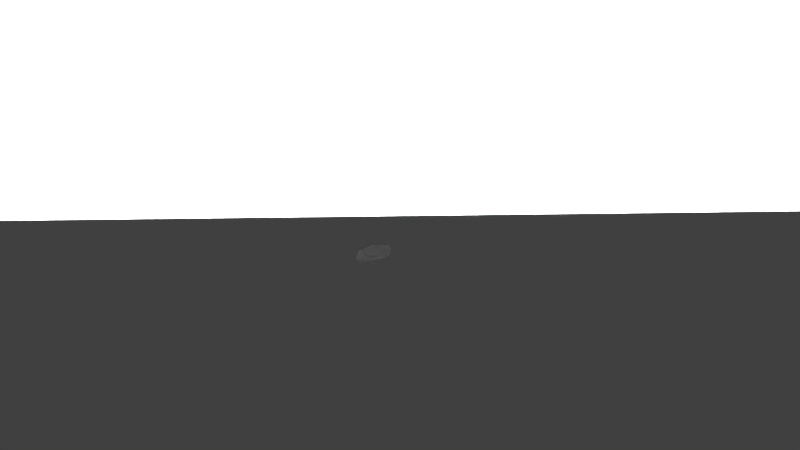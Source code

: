 # Source: indicator-roll.blend  (saved by Blender 2.76.0; exported with 4.5.12 LTS)
import bpy
from mathutils import Matrix  # noqa: F401  (used for matrix-valued properties, if any)

bpy.ops.wm.read_factory_settings(use_empty=True)
scene = bpy.context.scene
scene.name = 'Scene'

# ---- collections
col_collection_1 = bpy.data.collections.new('Collection 1'); scene.collection.children.link(col_collection_1)

# ---- materials (node trees are filled in below, after node groups)
mat_glassmat = bpy.data.materials.new('glassMat')
mat_glassmat.alpha_threshold = 0.0
mat_glassmat.use_transparent_shadow = False
mat_glassmat.roughness = 0.5
mat_lightmat = bpy.data.materials.new('lightMat')
mat_lightmat.alpha_threshold = 0.0
mat_lightmat.use_transparent_shadow = False
mat_lightmat.diffuse_color = (1.0, 1.0, 1.0, 1.0)
mat_lightmat.roughness = 0.5
mat_mountmat = bpy.data.materials.new('mountMat')
mat_mountmat.alpha_threshold = 0.0
mat_mountmat.use_transparent_shadow = False
mat_mountmat.roughness = 0.5

# ---- node groups
ng_auto_smooth = bpy.data.node_groups.new('Auto Smooth', 'GeometryNodeTree')
_s = ng_auto_smooth.interface.new_socket(name='Geometry', in_out='OUTPUT', socket_type='NodeSocketGeometry')
_s = ng_auto_smooth.interface.new_socket(name='Geometry', in_out='INPUT', socket_type='NodeSocketGeometry')
_s = ng_auto_smooth.interface.new_socket(name='Angle', in_out='INPUT', socket_type='NodeSocketFloat')
_s.subtype = 'ANGLE'
_s.min_value = 0.0
_s.max_value = 3.142
ng_auto_smooth.is_modifier = True
_N = ng_auto_smooth.nodes; _L = ng_auto_smooth.links
n0 = _N.new('NodeGroupOutput'); n0.name = 'Group Output'; n0.location = (480, -100)
n1 = _N.new('NodeGroupInput'); n1.name = 'Group Input'; n1.location = (-420, -300)
n2 = _N.new('NodeGroupInput'); n2.name = 'Group Input.001'; n2.location = (-60, -100)
n3 = _N.new('GeometryNodeSetShadeSmooth'); n3.name = 'Set Shade Smooth'; n3.location = (120, -100)
n3.domain = 'EDGE'
n4 = _N.new('GeometryNodeSetShadeSmooth'); n4.name = 'Set Shade Smooth.001'; n4.location = (300, -100)
n5 = _N.new('GeometryNodeInputMeshEdgeAngle'); n5.name = 'Edge Angle'; n5.location = (-420, -220)
n6 = _N.new('GeometryNodeInputEdgeSmooth'); n6.name = 'Is Edge Smooth'; n6.location = (-60, -160)
n7 = _N.new('GeometryNodeInputShadeSmooth'); n7.name = 'Is Face Smooth'; n7.location = (-240, -340)
n8 = _N.new('FunctionNodeBooleanMath'); n8.name = 'Boolean Math'; n8.location = (-60, -220)
n9 = _N.new('FunctionNodeCompare'); n9.name = 'Compare'; n9.location = (-240, -180)
n9.operation = 'LESS_EQUAL'
_L.new(n5.outputs[0], n9.inputs[0])
_L.new(n4.outputs[0], n0.inputs[0])
_L.new(n1.outputs[1], n9.inputs[1])
_L.new(n9.outputs[0], n8.inputs[0])
_L.new(n7.outputs[0], n8.inputs[1])
_L.new(n2.outputs[0], n3.inputs[0])
_L.new(n6.outputs[0], n3.inputs[1])
_L.new(n3.outputs[0], n4.inputs[0])
_L.new(n8.outputs[0], n3.inputs[2])
n0.is_active_output = True

# ---- material node trees

# ---- world
world_world = bpy.data.worlds.new('World'); scene.world = world_world
world_world.color = (0.05088, 0.05088, 0.05088)
world_world.use_sun_shadow = False
world_world.sun_shadow_jitter_overblur = 0.0
world_world.cycles.sampling_method = 'MANUAL'
world_world.cycles.sample_map_resolution = 256

# ---- cameras
cam_camera = bpy.data.cameras.new('Camera')
cam_camera.clip_end = 100.0
cam_camera.lens = 35.0
cam_camera.sensor_width = 32.0
cam_camera.sensor_height = 18.0
cam_camera.ortho_scale = 7.314
cam_camera.dof.focus_distance = 0.0
cam_camera.dof.aperture_fstop = 128.0

# ---- lights
light_lamp = bpy.data.lights.new('Lamp', 'POINT')
light_lamp.transmission_factor = 0.0
light_lamp.cutoff_distance = 30.0
light_lamp.energy = 100.0
light_lamp.shadow_buffer_clip_start = 1.001
light_lamp.shadow_soft_size = 0.1
light_lamp.shadow_maximum_resolution = 0.006
light_lamp.use_absolute_resolution = True
light_lamp.cycles.use_multiple_importance_sampling = False

# ---- meshes
me_cylinder_003 = bpy.data.meshes.new('Cylinder.003')
me_cylinder_003.from_pydata([(-0.01487, -0.7498, 0.3), (-0.3019, -0.6927, 0.3), (-0.5452, -0.5301, 0.3), (-0.7078, -0.2868, 0.3), (-0.7649, 0.0001977, 0.3), (-0.7078, 0.2872, 0.3), (-0.5452, 0.5305, 0.3), (-0.3019, 0.6931, 0.3), (-0.01487, 0.7502, 0.3), (0.2721, 0.6931, 0.3), (0.5155, 0.5305, 0.3), (0.678, 0.2872, 0.3), (0.7351, 0.0001976, 0.3), (0.678, -0.2868, 0.3), (0.5155, -0.5301, 0.3), (0.2721, -0.6927, 0.3)], [], [(15, 14, 13, 12, 11, 10, 9, 8, 7, 6, 5, 4, 3, 2, 1, 0)])
me_cylinder_003.polygons.foreach_set('use_smooth', [True] * 1)
me_cylinder_003.materials.append(mat_glassmat)
me_cylinder_003.use_remesh_preserve_volume = False
me_cylinder_003.use_remesh_preserve_attributes = False
me_cylinder_003.use_mirror_vertex_groups = False
me_cylinder_003.update()
me_cylinder_002 = bpy.data.meshes.new('Cylinder.002')
me_cylinder_002.from_pydata([(-0.01487, 0.7502, 0.2236), (0.2721, 0.6931, 0.2236), (0.5155, 0.5305, 0.2236), (-0.3019, 0.6931, 0.2236), (-0.5452, 0.5305, 0.2236), (-0.7078, 0.2872, 0.2236), (-0.7649, 0.0001977, 0.2236), (-0.7078, -0.2868, 0.2236), (-0.5452, -0.5301, 0.2236), (-0.3019, -0.6927, 0.2236), (-0.01487, -0.7498, 0.2236), (0.2721, -0.6927, 0.2236), (0.5155, -0.5301, 0.2236), (0.678, -0.2868, 0.2236), (0.7351, 0.0001976, 0.2236), (0.678, 0.2872, 0.2236)], [], [(0, 3, 4, 5, 6, 7, 8, 9, 10, 11, 12, 13, 14, 15, 2, 1)])
me_cylinder_002.polygons.foreach_set('use_smooth', [True] * 1)
_uv = me_cylinder_002.uv_layers.new(name='UVMap')
_uv.uv.foreach_set('vector', [0.1084, 0.4618, 0.03805, 0.3915, 0.0, 0.2997, 0.0, 0.2002, 0.03805, 0.1084, 0.1084, 0.03805, 0.2002, 0.0, 0.2997, 2.98e-08, 0.3915, 0.03805, 0.4618, 0.1084, 0.4999, 0.2002, 0.4999, 0.2997, 0.4618, 0.3915, 0.3915, 0.4618, 0.2997, 0.4999, 0.2002, 0.4999])
me_cylinder_002.materials.append(mat_lightmat)
me_cylinder_002.use_remesh_preserve_volume = False
me_cylinder_002.use_remesh_preserve_attributes = False
me_cylinder_002.use_mirror_vertex_groups = False
me_cylinder_002.update()
me_cylinder_001 = bpy.data.meshes.new('Cylinder.001')
me_cylinder_001.from_pydata([(0.0, 0.75, -0.3), (0.0, 0.75, 0.3), (0.287, 0.6929, -0.3), (0.287, 0.6929, 0.3), (0.5303, 0.5303, -0.3), (0.5303, 0.5303, 0.3), (0.6929, 0.287, -0.3), (0.6929, 0.287, 0.3), (0.75, -3.278e-08, -0.3), (0.75, -3.278e-08, 0.3), (0.6929, -0.287, -0.3), (0.6929, -0.287, 0.3), (0.5303, -0.5303, -0.3), (0.5303, -0.5303, 0.3), (0.287, -0.6929, -0.3), (0.287, -0.6929, 0.3), (1.132e-07, -0.75, -0.3), (1.132e-07, -0.75, 0.3), (-0.287, -0.6929, -0.3), (-0.287, -0.6929, 0.3), (-0.5303, -0.5303, -0.3), (-0.5303, -0.5303, 0.3), (-0.6929, -0.287, -0.3), (-0.6929, -0.287, 0.3), (-0.75, 8.944e-09, -0.3), (-0.75, 8.944e-09, 0.3), (-0.6929, 0.287, -0.3), (-0.6929, 0.287, 0.3), (-0.5303, 0.5303, -0.3), (-0.5303, 0.5303, 0.3), (-0.287, 0.6929, -0.3), (-0.287, 0.6929, 0.3)], [], [(0, 1, 3, 2), (2, 3, 5, 4), (4, 5, 7, 6), (6, 7, 9, 8), (8, 9, 11, 10), (10, 11, 13, 12), (12, 13, 15, 14), (14, 15, 17, 16), (16, 17, 19, 18), (18, 19, 21, 20), (20, 21, 23, 22), (22, 23, 25, 24), (24, 25, 27, 26), (26, 27, 29, 28), (3, 1, 31, 29, 27, 25, 23, 21, 19, 17, 15, 13, 11, 9, 7, 5), (30, 31, 1, 0), (28, 29, 31, 30), (0, 2, 4, 6, 8, 10, 12, 14, 16, 18, 20, 22, 24, 26, 28, 30)])
me_cylinder_001.use_remesh_preserve_volume = False
me_cylinder_001.use_remesh_preserve_attributes = False
me_cylinder_001.use_mirror_vertex_groups = False
me_cylinder_001.update()
me_cylinder = bpy.data.meshes.new('Cylinder')
me_cylinder.from_pydata([(0.0, 1.0, -0.3), (0.0, 1.0, 0.3), (0.3827, 0.9239, 0.3), (0.3827, 0.9239, -0.3), (-0.3827, 0.9239, -0.3), (-0.3827, 0.9239, 0.3), (-0.7071, 0.7071, 0.3), (-0.9239, 0.3827, 0.3), (-1.0, 1.192e-08, 0.3), (-0.9239, -0.3827, 0.3), (-0.7071, -0.7071, 0.3), (-0.3827, -0.9239, 0.3), (1.51e-07, -1.0, 0.3), (-0.01487, -0.7498, 0.3), (-0.3019, -0.6927, 0.3), (-0.5452, -0.5301, 0.3), (-0.7078, -0.2868, 0.3), (-0.7649, 0.0001977, 0.3), (-0.7078, 0.2872, 0.3), (-0.5452, 0.5305, 0.3), (-0.3019, 0.6931, 0.3), (-0.01487, 0.7502, 0.3), (0.2721, 0.6931, 0.3), (0.5155, 0.5305, 0.3), (0.678, 0.2872, 0.3), (0.7351, 0.0001976, 0.3), (0.678, -0.2868, 0.3), (0.5155, -0.5301, 0.3), (0.2721, -0.6927, 0.3), (0.3827, -0.9239, 0.3), (0.7071, -0.7071, 0.3), (0.9239, -0.3827, 0.3), (1.0, -4.371e-08, 0.3), (0.9239, 0.3827, 0.3), (0.7071, 0.7071, 0.3), (0.7071, 0.7071, -0.3), (-0.7071, 0.7071, -0.3), (-0.9239, 0.3827, -0.3), (-1.0, 1.192e-08, -0.3), (-0.9239, -0.3827, -0.3), (-0.7071, -0.7071, -0.3), (-0.3827, -0.9239, -0.3), (1.51e-07, -1.0, -0.3), (0.3827, -0.9239, -0.3), (0.7071, -0.7071, -0.3), (0.9239, -0.3827, -0.3), (1.0, -4.371e-08, -0.3), (0.9239, 0.3827, -0.3), (-0.01487, 0.7502, 0.2236), (0.2721, 0.6931, 0.2236), (0.5155, 0.5305, 0.2236), (-0.3019, 0.6931, 0.2236), (-0.5452, 0.5305, 0.2236), (-0.7078, 0.2872, 0.2236), (-0.7649, 0.0001977, 0.2236), (-0.7078, -0.2868, 0.2236), (-0.5452, -0.5301, 0.2236), (-0.3019, -0.6927, 0.2236), (-0.01487, -0.7498, 0.2236), (0.2721, -0.6927, 0.2236), (0.5155, -0.5301, 0.2236), (0.678, -0.2868, 0.2236), (0.7351, 0.0001976, 0.2236), (0.678, 0.2872, 0.2236)], [], [(0, 1, 2, 3), (4, 5, 1, 0), (1, 5, 6, 7, 8, 9, 10, 11, 12, 13, 14, 15, 16, 17, 18, 19, 20, 21), (1, 21, 22, 23, 24, 25, 26, 27, 28, 13, 12, 29, 30, 31, 32, 33, 34, 2), (3, 2, 34, 35), (36, 6, 5, 4), (37, 7, 6, 36), (38, 8, 7, 37), (39, 9, 8, 38), (40, 10, 9, 39), (41, 11, 10, 40), (42, 12, 11, 41), (43, 29, 12, 42), (44, 30, 29, 43), (45, 31, 30, 44), (46, 32, 31, 45), (47, 33, 32, 46), (35, 34, 33, 47), (22, 21, 48, 49), (23, 22, 49, 50), (21, 20, 51, 48), (24, 23, 50, 63), (25, 24, 63, 62), (26, 25, 62, 61), (27, 26, 61, 60), (28, 27, 60, 59), (13, 28, 59, 58), (14, 13, 58, 57), (15, 14, 57, 56), (16, 15, 56, 55), (17, 16, 55, 54), (18, 17, 54, 53), (19, 18, 53, 52), (20, 19, 52, 51)])
me_cylinder.polygons.foreach_set('use_smooth', [True] * 34)
_uv = me_cylinder.uv_layers.new(name='UVMap')
_uv.uv.foreach_set('vector', [0.4826, 0.572, 0.3943, 0.572, 0.3943, 0.5174, 0.4826, 0.5174, 0.4826, 0.631, 0.3943, 0.631, 0.3943, 0.572, 0.4826, 0.572, 0.133, 0.5174, 0.1904, 0.5174, 0.2435, 0.54, 0.2841, 0.5818, 0.306, 0.6363, 0.306, 0.6954, 0.2841, 0.75, 0.2435, 0.7918, 0.1904, 0.8144, 0.1854, 0.7768, 0.2252, 0.7598, 0.2556, 0.7285, 0.2721, 0.6876, 0.2721, 0.6433, 0.2556, 0.6023, 0.2252, 0.571, 0.1854, 0.554, 0.1423, 0.554, 0.133, 0.5174, 0.1423, 0.554, 0.1025, 0.571, 0.07209, 0.6023, 0.05562, 0.6433, 0.05562, 0.6876, 0.07209, 0.7285, 0.1025, 0.7598, 0.1423, 0.7768, 0.1854, 0.7768, 0.1904, 0.8144, 0.133, 0.8144, 0.07996, 0.7918, 0.03937, 0.75, 0.0174, 0.6954, 0.0174, 0.6363, 0.03937, 0.5818, 0.07996, 0.54, 0.3943, 0.9792, 0.306, 0.9792, 0.306, 0.9374, 0.3943, 0.9374, 0.4826, 0.6856, 0.3943, 0.6856, 0.3943, 0.631, 0.4826, 0.631, 0.4826, 0.7274, 0.3943, 0.7274, 0.3943, 0.6856, 0.4826, 0.6856, 0.1057, 0.869, 0.0174, 0.869, 0.0174, 0.8144, 0.1057, 0.8144, 0.1057, 0.928, 0.0174, 0.928, 0.0174, 0.869, 0.1057, 0.869, 0.1057, 0.9826, 0.0174, 0.9826, 0.0174, 0.928, 0.1057, 0.928, 0.3943, 0.5592, 0.306, 0.5592, 0.306, 0.5174, 0.3943, 0.5174, 0.3943, 0.6137, 0.306, 0.6137, 0.306, 0.5592, 0.3943, 0.5592, 0.3943, 0.6728, 0.306, 0.6728, 0.306, 0.6137, 0.3943, 0.6137, 0.3943, 0.7274, 0.306, 0.7274, 0.306, 0.6728, 0.3943, 0.6728, 0.3943, 0.7692, 0.306, 0.7692, 0.306, 0.7274, 0.3943, 0.7274, 0.3943, 0.8237, 0.306, 0.8237, 0.306, 0.7692, 0.3943, 0.7692, 0.3943, 0.8828, 0.306, 0.8828, 0.306, 0.8237, 0.3943, 0.8237, 0.3943, 0.9374, 0.306, 0.9374, 0.306, 0.8828, 0.3943, 0.8828, 0.4168, 0.7587, 0.4168, 0.7997, 0.4056, 0.7997, 0.4056, 0.7587, 0.4168, 0.7274, 0.4168, 0.7587, 0.4056, 0.7587, 0.4056, 0.7274, 0.4168, 0.7997, 0.4168, 0.844, 0.4056, 0.844, 0.4056, 0.7997, 0.1057, 0.8553, 0.1057, 0.8144, 0.1169, 0.8144, 0.1169, 0.8553, 0.1057, 0.8996, 0.1057, 0.8553, 0.1169, 0.8553, 0.1169, 0.8996, 0.1057, 0.9405, 0.1057, 0.8996, 0.1169, 0.8996, 0.1169, 0.9405, 0.3943, 0.7587, 0.3943, 0.7274, 0.4056, 0.7274, 0.4056, 0.7587, 0.3943, 0.7997, 0.3943, 0.7587, 0.4056, 0.7587, 0.4056, 0.7997, 0.3943, 0.844, 0.3943, 0.7997, 0.4056, 0.7997, 0.4056, 0.844, 0.3943, 0.8849, 0.3943, 0.844, 0.4056, 0.844, 0.4056, 0.8849, 0.3943, 0.9162, 0.3943, 0.8849, 0.4056, 0.8849, 0.4056, 0.9162, 0.428, 0.8126, 0.428, 0.8536, 0.4168, 0.8536, 0.4168, 0.8126, 0.428, 0.7683, 0.428, 0.8126, 0.4168, 0.8126, 0.4168, 0.7683, 0.428, 0.7274, 0.428, 0.7683, 0.4168, 0.7683, 0.4168, 0.7274, 0.4168, 0.8849, 0.4168, 0.9162, 0.4056, 0.9162, 0.4056, 0.8849, 0.4168, 0.844, 0.4168, 0.8849, 0.4056, 0.8849, 0.4056, 0.844])
me_cylinder.materials.append(mat_mountmat)
me_cylinder.use_remesh_preserve_volume = False
me_cylinder.use_remesh_preserve_attributes = False
me_cylinder.use_mirror_vertex_groups = False
me_cylinder.update()
me_cube = bpy.data.meshes.new('Cube')
me_cube.from_pydata([(-1.0, -1.0, -1.0), (-1.0, -1.0, 1.0), (-1.0, 1.0, -1.0), (-1.0, 1.0, 1.0), (1.0, -1.0, -1.0), (1.0, -1.0, 1.0), (-1.0, -1.0, -1.0), (-1.0, -1.0, 1.0), (-1.0, 1.0, 1.0), (-1.0, 1.0, -1.0), (1.0, -1.0, 1.0), (1.0, -1.0, -1.0), (-2.414, -0.4142, 1.0), (-2.414, -0.4142, -1.0), (-0.4142, -2.414, 1.0), (-0.4142, -2.414, -1.0), (0.5, 1.0, -1.0), (1.0, 0.5, -1.0), (0.6913, 0.9619, -1.0), (0.8536, 0.8536, -1.0), (0.9619, 0.6913, -1.0), (1.0, 0.5, 1.0), (0.5, 1.0, 1.0), (0.9619, 0.6913, 1.0), (0.8536, 0.8536, 1.0), (0.6913, 0.9619, 1.0), (-1.914, -2.414, -1.0), (-2.414, -1.914, -1.0), (-2.061, -2.061, -1.0), (-2.106, -2.376, -1.0), (-2.268, -2.268, -1.0), (-2.376, -2.106, -1.0), (-2.414, -1.914, 1.0), (-1.914, -2.414, 1.0), (-2.061, -2.061, 1.0), (-2.376, -2.106, 1.0), (-2.268, -2.268, 1.0), (-2.106, -2.376, 1.0)], [], [(2, 0, 6, 9), (3, 22, 16, 2), (0, 4, 11, 6), (5, 21, 23, 24, 25, 22, 3, 1), (32, 12, 13, 27), (11, 10, 14, 15), (10, 7, 34, 33, 14), (1, 3, 8, 7), (5, 1, 7, 10), (4, 5, 10, 11), (3, 2, 9, 8), (8, 9, 13, 12), (7, 8, 12, 32, 34), (14, 33, 26, 15), (26, 29, 28), (29, 30, 28), (30, 31, 28), (31, 27, 28), (32, 35, 34), (35, 36, 34), (36, 37, 34), (37, 33, 34), (21, 17, 20, 23), (23, 20, 19, 24), (24, 19, 18, 25), (25, 18, 16, 22), (26, 33, 37, 29), (29, 37, 36, 30), (30, 36, 35, 31), (31, 35, 32, 27), (21, 5, 4, 17)])
me_cube.polygons.foreach_set('use_smooth', [True] * 31)
_uv = me_cube.uv_layers.new(name='UVMap')
_uv.uv.foreach_set('vector', [0.5, 0.0, 0.5, 0.0, 0.5, 0.0, 0.5, 0.0, 0.8566, 0.3333, 0.935, 0.3333, 0.935, 0.5, 0.8566, 0.5, 0.5, 0.0, 0.5, 0.0, 0.5, 0.0, 0.5, 0.0, 0.6477, 0.2673, 0.6477, 0.3923, 0.6449, 0.4082, 0.6369, 0.4217, 0.6249, 0.4308, 0.6108, 0.4339, 0.5, 0.4339, 0.5, 0.2673, 0.9488, 0.3333, 0.8566, 0.3333, 0.8566, 0.1667, 0.9488, 0.1667, 0.8566, 0.2551, 0.7089, 0.2551, 0.7089, 0.08839, 0.8566, 0.08839, 0.7089, 0.2673, 0.6045, 0.1494, 0.6045, 0.02441, 0.6306, 0.0122, 0.7089, 0.1006, 0.5, 0.0, 0.5, 0.0, 0.5, 0.0, 0.5, 0.0, 0.5, 0.0, 0.5, 0.0, 0.5, 0.0, 0.5, 0.0, 0.5, 0.0, 0.5, 0.0, 0.5, 0.0, 0.5, 0.0, 0.5, 0.0, 0.5, 0.0, 0.5, 0.0, 0.5, 0.0, 0.7089, 0.2551, 0.8566, 0.2551, 0.8566, 0.4217, 0.7089, 0.4217, 0.6045, 0.1494, 0.5, 0.2673, 0.5, 0.1006, 0.5783, 0.0122, 0.6045, 0.02441, 0.7089, 0.08839, 0.7089, 0.0, 0.8566, 0.0, 0.8566, 0.08839, 0.6532, 0.2673, 0.6634, 0.2788, 0.6477, 0.2985, 0.6634, 0.2788, 0.6689, 0.2938, 0.6477, 0.2985, 0.6689, 0.2938, 0.6689, 0.31, 0.6477, 0.2985, 0.6689, 0.31, 0.6634, 0.3251, 0.6477, 0.2985, 0.5783, 0.0122, 0.5903, 0.003172, 0.6045, 0.02441, 0.5903, 0.003172, 0.6045, 0.0, 0.6045, 0.02441, 0.6045, 0.0, 0.6186, 0.003172, 0.6045, 0.02441, 0.6186, 0.003172, 0.6306, 0.0122, 0.6045, 0.02441, 0.9488, 0.1667, 0.9488, 0.0, 0.9621, 0.0, 0.9621, 0.1667, 0.9621, 0.1667, 0.9621, 0.0, 0.9765, 2.98e-08, 0.9765, 0.1667, 0.9765, 0.1667, 0.9765, 2.98e-08, 0.9898, 0.0, 0.9898, 0.1667, 0.9898, 0.1667, 0.9898, 0.0, 1.0, 0.0, 1.0, 0.1667, 1.0, 0.1667, 1.0, 0.3333, 0.9898, 0.3333, 0.9898, 0.1667, 0.9898, 0.1667, 0.9898, 0.3333, 0.9765, 0.3333, 0.9765, 0.1667, 0.9765, 0.1667, 0.9765, 0.3333, 0.9621, 0.3333, 0.9621, 0.1667, 0.9621, 0.1667, 0.9621, 0.3333, 0.9488, 0.3333, 0.9488, 0.1667, 0.9488, 0.1667, 0.8566, 0.1667, 0.8566, 5.96e-08, 0.9488, 0.0])
me_cube.materials.append(mat_mountmat)
me_cube.use_remesh_preserve_volume = False
me_cube.use_remesh_preserve_attributes = False
me_cube.use_mirror_vertex_groups = False
me_cube.update()

# ---- objects
ob_glass = bpy.data.objects.new('Glass', me_cylinder_003)
ob_light = bpy.data.objects.new('Light', me_cylinder_002)
ob_bool = bpy.data.objects.new('bool', me_cylinder_001)
ob_mountlight = bpy.data.objects.new('MountLight', me_cylinder)
ob_mount = bpy.data.objects.new('Mount', me_cube)
ob_lamp = bpy.data.objects.new('Lamp', light_lamp)
ob_camera = bpy.data.objects.new('Camera', cam_camera)

# ---- transforms, parenting, visibility, modifiers, constraints
ob_glass.location = (0.0, 0.0, 0.0)
ob_glass.scale = (0.00625, 0.00625, 0.00625)
ob_glass.lineart.crease_threshold = 0.0
_m = ob_glass.modifiers.new('Auto Smooth', 'NODES')
_m.node_group = ng_auto_smooth
_gi = [s.identifier for s in ng_auto_smooth.interface.items_tree if s.item_type == 'SOCKET' and s.in_out == 'INPUT']
_m[_gi[1]] = 0.7854  # Angle
ob_light.location = (0.0, 0.0, 0.0)
ob_light.scale = (0.00625, 0.00625, 0.00625)
ob_light.lineart.crease_threshold = 0.0
_m = ob_light.modifiers.new('Auto Smooth', 'NODES')
_m.node_group = ng_auto_smooth
_gi = [s.identifier for s in ng_auto_smooth.interface.items_tree if s.item_type == 'SOCKET' and s.in_out == 'INPUT']
_m[_gi[1]] = 0.7854  # Angle
ob_bool.location = (-0.01487, 0.0001976, 0.5236)
ob_bool.hide_viewport = True
ob_bool.lineart.crease_threshold = 0.0
ob_mountlight.location = (0.0, 0.0, 0.0)
ob_mountlight.scale = (0.00625, 0.00625, 0.00625)
ob_mountlight.lineart.crease_threshold = 0.0
_m = ob_mountlight.modifiers.new('Auto Smooth', 'NODES')
_m.node_group = ng_auto_smooth
_gi = [s.identifier for s in ng_auto_smooth.interface.items_tree if s.item_type == 'SOCKET' and s.in_out == 'INPUT']
_m[_gi[1]] = 1.658  # Angle
ob_mount.location = (0.0, 0.00625, 0.0)
ob_mount.rotation_euler = (0.0, -0.0, 0.7854)
ob_mount.scale = (0.00625, 0.00625, 0.0007813)
ob_mount.lineart.crease_threshold = 0.0
_m = ob_mount.modifiers.new('Auto Smooth', 'NODES')
_m.node_group = ng_auto_smooth
_gi = [s.identifier for s in ng_auto_smooth.interface.items_tree if s.item_type == 'SOCKET' and s.in_out == 'INPUT']
_m[_gi[1]] = 0.7854  # Angle
ob_lamp.location = (0.2038, 0.05027, 0.2952)
ob_lamp.rotation_euler = (0.6503, 0.05522, 1.866)
ob_lamp.scale = (0.05, 0.05, 0.05)
ob_lamp.lock_rotations_4d = False
ob_lamp.empty_display_type = 'ARROWS'
ob_lamp.color = (0.0, 0.0, 0.0, 0.0)
ob_lamp.lineart.crease_threshold = 0.0
ob_camera.location = (0.3741, -0.3254, 0.2672)
ob_camera.rotation_euler = (1.109, 0.01082, 0.8149)
ob_camera.scale = (0.05, 0.05, 0.05)
ob_camera.lock_rotations_4d = False
ob_camera.empty_display_type = 'ARROWS'
ob_camera.color = (0.0, 0.0, 0.0, 0.0)
ob_camera.display_type = 'WIRE'
ob_camera.lineart.crease_threshold = 0.0

# ---- collection membership
col_collection_1.objects.link(ob_glass)
col_collection_1.objects.link(ob_light)
col_collection_1.objects.link(ob_bool)
col_collection_1.objects.link(ob_mountlight)
col_collection_1.objects.link(ob_mount)
col_collection_1.objects.link(ob_lamp)
col_collection_1.objects.link(ob_camera)

# ---- scene / render settings (as saved in the file)
scene.camera = ob_camera
scene.frame_start = 1; scene.frame_end = 250; scene.frame_set(1)
scene.render.engine = 'BLENDER_EEVEE_NEXT'
scene.render.resolution_percentage = 50
scene.render.dither_intensity = 0.0
scene.cycles.use_denoising = False
scene.cycles.samples = 10
scene.cycles.sampling_pattern = 'TABULATED_SOBOL'
scene.cycles.light_sampling_threshold = 0.0
scene.cycles.use_adaptive_sampling = False
scene.cycles.use_light_tree = False
scene.cycles.blur_glossy = 0.0
scene.cycles.pixel_filter_type = 'GAUSSIAN'
scene.cycles.sample_clamp_indirect = 0.0
scene.view_settings.view_transform = 'Standard'
bpy.context.view_layer.update()
